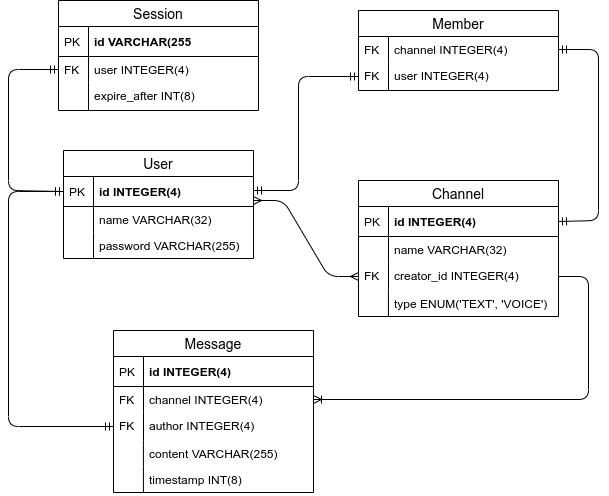

The diagram above was exported from draw.io. Its source (the exported page's mxGraphModel, read from the mxfile embedded in the PNG):
<mxGraphModel dx="1043" dy="1110" grid="1" gridSize="10" guides="1" tooltips="1" connect="1" arrows="1" fold="1" page="1" pageScale="1" pageWidth="850" pageHeight="1100" math="0" shadow="0">
  <root>
    <mxCell id="0" />
    <mxCell id="1" parent="0" />
    <mxCell id="8m8ejcfgAps7iStE_HU1-40" value="" style="edgeStyle=entityRelationEdgeStyle;fontSize=12;html=1;endArrow=ERmany;startArrow=ERmany;entryX=0;entryY=0.5;entryDx=0;entryDy=0;" edge="1" parent="1" target="8m8ejcfgAps7iStE_HU1-13">
      <mxGeometry width="100" height="100" relative="1" as="geometry">
        <mxPoint x="365" y="230" as="sourcePoint" />
        <mxPoint x="330" y="320" as="targetPoint" />
      </mxGeometry>
    </mxCell>
    <mxCell id="8m8ejcfgAps7iStE_HU1-41" value="" style="edgeStyle=entityRelationEdgeStyle;fontSize=12;html=1;endArrow=ERoneToMany;exitX=1;exitY=0.5;exitDx=0;exitDy=0;" edge="1" parent="1" source="8m8ejcfgAps7iStE_HU1-13" target="8m8ejcfgAps7iStE_HU1-20">
      <mxGeometry width="100" height="100" relative="1" as="geometry">
        <mxPoint x="300" y="450" as="sourcePoint" />
        <mxPoint x="400" y="350" as="targetPoint" />
      </mxGeometry>
    </mxCell>
    <mxCell id="8m8ejcfgAps7iStE_HU1-46" value="" style="endArrow=ERmandOne;html=1;startArrow=ERmandOne;startFill=0;endFill=0;entryX=0;entryY=0.5;entryDx=0;entryDy=0;exitX=0;exitY=0.5;exitDx=0;exitDy=0;" edge="1" parent="1" source="8m8ejcfgAps7iStE_HU1-2" target="8m8ejcfgAps7iStE_HU1-31">
      <mxGeometry width="50" height="50" relative="1" as="geometry">
        <mxPoint x="-20" y="632" as="sourcePoint" />
        <mxPoint x="30" y="582" as="targetPoint" />
        <Array as="points">
          <mxPoint x="120" y="220" />
          <mxPoint x="120" y="99" />
        </Array>
      </mxGeometry>
    </mxCell>
    <mxCell id="8m8ejcfgAps7iStE_HU1-47" value="" style="endArrow=ERmandOne;html=1;startArrow=ERmandOne;startFill=0;endFill=0;entryX=0;entryY=0.5;entryDx=0;entryDy=0;exitX=0;exitY=0.5;exitDx=0;exitDy=0;" edge="1" parent="1" source="8m8ejcfgAps7iStE_HU1-22" target="8m8ejcfgAps7iStE_HU1-2">
      <mxGeometry width="50" height="50" relative="1" as="geometry">
        <mxPoint x="690" y="470" as="sourcePoint" />
        <mxPoint x="720" y="847.9999999999998" as="targetPoint" />
        <Array as="points">
          <mxPoint x="120" y="456" />
          <mxPoint x="120" y="221" />
        </Array>
      </mxGeometry>
    </mxCell>
    <mxCell id="8m8ejcfgAps7iStE_HU1-8" value="Channel" style="swimlane;fontStyle=0;childLayout=stackLayout;horizontal=1;startSize=26;horizontalStack=0;resizeParent=1;resizeParentMax=0;resizeLast=0;collapsible=1;marginBottom=0;align=center;fontSize=14;" vertex="1" parent="1">
      <mxGeometry x="470" y="210" width="200" height="136" as="geometry" />
    </mxCell>
    <mxCell id="8m8ejcfgAps7iStE_HU1-9" value="id INTEGER(4)" style="shape=partialRectangle;top=0;left=0;right=0;bottom=1;align=left;verticalAlign=middle;fillColor=none;spacingLeft=34;spacingRight=4;overflow=hidden;rotatable=0;points=[[0,0.5],[1,0.5]];portConstraint=eastwest;dropTarget=0;fontStyle=1;fontSize=12;" vertex="1" parent="8m8ejcfgAps7iStE_HU1-8">
      <mxGeometry y="26" width="200" height="30" as="geometry" />
    </mxCell>
    <mxCell id="8m8ejcfgAps7iStE_HU1-10" value="PK" style="shape=partialRectangle;top=0;left=0;bottom=0;fillColor=none;align=left;verticalAlign=middle;spacingLeft=4;spacingRight=4;overflow=hidden;rotatable=0;points=[];portConstraint=eastwest;part=1;fontSize=12;" vertex="1" connectable="0" parent="8m8ejcfgAps7iStE_HU1-9">
      <mxGeometry width="30" height="30" as="geometry" />
    </mxCell>
    <mxCell id="8m8ejcfgAps7iStE_HU1-11" value="name VARCHAR(32)" style="shape=partialRectangle;top=0;left=0;right=0;bottom=0;align=left;verticalAlign=top;fillColor=none;spacingLeft=34;spacingRight=4;overflow=hidden;rotatable=0;points=[[0,0.5],[1,0.5]];portConstraint=eastwest;dropTarget=0;fontSize=12;" vertex="1" parent="8m8ejcfgAps7iStE_HU1-8">
      <mxGeometry y="56" width="200" height="26" as="geometry" />
    </mxCell>
    <mxCell id="8m8ejcfgAps7iStE_HU1-12" value="" style="shape=partialRectangle;top=0;left=0;bottom=0;fillColor=none;align=left;verticalAlign=top;spacingLeft=4;spacingRight=4;overflow=hidden;rotatable=0;points=[];portConstraint=eastwest;part=1;fontSize=12;" vertex="1" connectable="0" parent="8m8ejcfgAps7iStE_HU1-11">
      <mxGeometry width="30" height="26" as="geometry" />
    </mxCell>
    <mxCell id="8m8ejcfgAps7iStE_HU1-13" value="creator_id INTEGER(4)" style="shape=partialRectangle;top=0;left=0;right=0;bottom=0;align=left;verticalAlign=top;fillColor=none;spacingLeft=34;spacingRight=4;overflow=hidden;rotatable=0;points=[[0,0.5],[1,0.5]];portConstraint=eastwest;dropTarget=0;fontSize=12;" vertex="1" parent="8m8ejcfgAps7iStE_HU1-8">
      <mxGeometry y="82" width="200" height="28" as="geometry" />
    </mxCell>
    <mxCell id="8m8ejcfgAps7iStE_HU1-14" value="FK" style="shape=partialRectangle;top=0;left=0;bottom=0;fillColor=none;align=left;verticalAlign=top;spacingLeft=4;spacingRight=4;overflow=hidden;rotatable=0;points=[];portConstraint=eastwest;part=1;fontSize=12;" vertex="1" connectable="0" parent="8m8ejcfgAps7iStE_HU1-13">
      <mxGeometry width="30" height="28" as="geometry" />
    </mxCell>
    <mxCell id="8m8ejcfgAps7iStE_HU1-15" value="type ENUM('TEXT', 'VOICE')" style="shape=partialRectangle;top=0;left=0;right=0;bottom=0;align=left;verticalAlign=top;fillColor=none;spacingLeft=34;spacingRight=4;overflow=hidden;rotatable=0;points=[[0,0.5],[1,0.5]];portConstraint=eastwest;dropTarget=0;fontSize=12;" vertex="1" parent="8m8ejcfgAps7iStE_HU1-8">
      <mxGeometry y="110" width="200" height="26" as="geometry" />
    </mxCell>
    <mxCell id="8m8ejcfgAps7iStE_HU1-16" value="" style="shape=partialRectangle;top=0;left=0;bottom=0;fillColor=none;align=left;verticalAlign=top;spacingLeft=4;spacingRight=4;overflow=hidden;rotatable=0;points=[];portConstraint=eastwest;part=1;fontSize=12;" vertex="1" connectable="0" parent="8m8ejcfgAps7iStE_HU1-15">
      <mxGeometry width="29.924999999999994" height="26" as="geometry" />
    </mxCell>
    <mxCell id="8m8ejcfgAps7iStE_HU1-35" value="Member" style="swimlane;fontStyle=0;childLayout=stackLayout;horizontal=1;startSize=26;horizontalStack=0;resizeParent=1;resizeParentMax=0;resizeLast=0;collapsible=1;marginBottom=0;align=center;fontSize=14;" vertex="1" parent="1">
      <mxGeometry x="470" y="40" width="200" height="80" as="geometry" />
    </mxCell>
    <mxCell id="8m8ejcfgAps7iStE_HU1-36" value="channel INTEGER(4)" style="shape=partialRectangle;top=0;left=0;right=0;bottom=0;align=left;verticalAlign=top;fillColor=none;spacingLeft=34;spacingRight=4;overflow=hidden;rotatable=0;points=[[0,0.5],[1,0.5]];portConstraint=eastwest;dropTarget=0;fontSize=12;" vertex="1" parent="8m8ejcfgAps7iStE_HU1-35">
      <mxGeometry y="26" width="200" height="26" as="geometry" />
    </mxCell>
    <mxCell id="8m8ejcfgAps7iStE_HU1-37" value="FK" style="shape=partialRectangle;top=0;left=0;bottom=0;fillColor=none;align=left;verticalAlign=top;spacingLeft=4;spacingRight=4;overflow=hidden;rotatable=0;points=[];portConstraint=eastwest;part=1;fontSize=12;" vertex="1" connectable="0" parent="8m8ejcfgAps7iStE_HU1-36">
      <mxGeometry width="30" height="26" as="geometry" />
    </mxCell>
    <mxCell id="8m8ejcfgAps7iStE_HU1-38" value="user INTEGER(4)" style="shape=partialRectangle;top=0;left=0;right=0;bottom=0;align=left;verticalAlign=top;fillColor=none;spacingLeft=34;spacingRight=4;overflow=hidden;rotatable=0;points=[[0,0.5],[1,0.5]];portConstraint=eastwest;dropTarget=0;fontSize=12;" vertex="1" parent="8m8ejcfgAps7iStE_HU1-35">
      <mxGeometry y="52" width="200" height="28" as="geometry" />
    </mxCell>
    <mxCell id="8m8ejcfgAps7iStE_HU1-39" value="FK" style="shape=partialRectangle;top=0;left=0;bottom=0;fillColor=none;align=left;verticalAlign=top;spacingLeft=4;spacingRight=4;overflow=hidden;rotatable=0;points=[];portConstraint=eastwest;part=1;fontSize=12;" vertex="1" connectable="0" parent="8m8ejcfgAps7iStE_HU1-38">
      <mxGeometry width="30" height="28" as="geometry" />
    </mxCell>
    <mxCell id="8m8ejcfgAps7iStE_HU1-28" value="Session" style="swimlane;fontStyle=0;childLayout=stackLayout;horizontal=1;startSize=26;horizontalStack=0;resizeParent=1;resizeParentMax=0;resizeLast=0;collapsible=1;marginBottom=0;align=center;fontSize=14;" vertex="1" parent="1">
      <mxGeometry x="170" y="30" width="200" height="110" as="geometry" />
    </mxCell>
    <mxCell id="8m8ejcfgAps7iStE_HU1-29" value="id VARCHAR(255" style="shape=partialRectangle;top=0;left=0;right=0;bottom=1;align=left;verticalAlign=middle;fillColor=none;spacingLeft=34;spacingRight=4;overflow=hidden;rotatable=0;points=[[0,0.5],[1,0.5]];portConstraint=eastwest;dropTarget=0;fontStyle=1;fontSize=12;" vertex="1" parent="8m8ejcfgAps7iStE_HU1-28">
      <mxGeometry y="26" width="200" height="30" as="geometry" />
    </mxCell>
    <mxCell id="8m8ejcfgAps7iStE_HU1-30" value="PK" style="shape=partialRectangle;top=0;left=0;bottom=0;fillColor=none;align=left;verticalAlign=middle;spacingLeft=4;spacingRight=4;overflow=hidden;rotatable=0;points=[];portConstraint=eastwest;part=1;fontSize=12;" vertex="1" connectable="0" parent="8m8ejcfgAps7iStE_HU1-29">
      <mxGeometry width="30" height="30" as="geometry" />
    </mxCell>
    <mxCell id="8m8ejcfgAps7iStE_HU1-31" value="user INTEGER(4)" style="shape=partialRectangle;top=0;left=0;right=0;bottom=0;align=left;verticalAlign=top;fillColor=none;spacingLeft=34;spacingRight=4;overflow=hidden;rotatable=0;points=[[0,0.5],[1,0.5]];portConstraint=eastwest;dropTarget=0;fontSize=12;" vertex="1" parent="8m8ejcfgAps7iStE_HU1-28">
      <mxGeometry y="56" width="200" height="26" as="geometry" />
    </mxCell>
    <mxCell id="8m8ejcfgAps7iStE_HU1-32" value="FK" style="shape=partialRectangle;top=0;left=0;bottom=0;fillColor=none;align=left;verticalAlign=top;spacingLeft=4;spacingRight=4;overflow=hidden;rotatable=0;points=[];portConstraint=eastwest;part=1;fontSize=12;" vertex="1" connectable="0" parent="8m8ejcfgAps7iStE_HU1-31">
      <mxGeometry width="30" height="26" as="geometry" />
    </mxCell>
    <mxCell id="8m8ejcfgAps7iStE_HU1-33" value="expire_after INT(8)" style="shape=partialRectangle;top=0;left=0;right=0;bottom=0;align=left;verticalAlign=top;fillColor=none;spacingLeft=34;spacingRight=4;overflow=hidden;rotatable=0;points=[[0,0.5],[1,0.5]];portConstraint=eastwest;dropTarget=0;fontSize=12;" vertex="1" parent="8m8ejcfgAps7iStE_HU1-28">
      <mxGeometry y="82" width="200" height="28" as="geometry" />
    </mxCell>
    <mxCell id="8m8ejcfgAps7iStE_HU1-34" value="" style="shape=partialRectangle;top=0;left=0;bottom=0;fillColor=none;align=left;verticalAlign=top;spacingLeft=4;spacingRight=4;overflow=hidden;rotatable=0;points=[];portConstraint=eastwest;part=1;fontSize=12;" vertex="1" connectable="0" parent="8m8ejcfgAps7iStE_HU1-33">
      <mxGeometry width="30" height="28" as="geometry" />
    </mxCell>
    <mxCell id="8m8ejcfgAps7iStE_HU1-17" value="Message" style="swimlane;fontStyle=0;childLayout=stackLayout;horizontal=1;startSize=26;horizontalStack=0;resizeParent=1;resizeParentMax=0;resizeLast=0;collapsible=1;marginBottom=0;align=center;fontSize=14;" vertex="1" parent="1">
      <mxGeometry x="225" y="360" width="200" height="162" as="geometry" />
    </mxCell>
    <mxCell id="8m8ejcfgAps7iStE_HU1-18" value="id INTEGER(4)" style="shape=partialRectangle;top=0;left=0;right=0;bottom=1;align=left;verticalAlign=middle;fillColor=none;spacingLeft=34;spacingRight=4;overflow=hidden;rotatable=0;points=[[0,0.5],[1,0.5]];portConstraint=eastwest;dropTarget=0;fontStyle=1;fontSize=12;" vertex="1" parent="8m8ejcfgAps7iStE_HU1-17">
      <mxGeometry y="26" width="200" height="30" as="geometry" />
    </mxCell>
    <mxCell id="8m8ejcfgAps7iStE_HU1-19" value="PK" style="shape=partialRectangle;top=0;left=0;bottom=0;fillColor=none;align=left;verticalAlign=middle;spacingLeft=4;spacingRight=4;overflow=hidden;rotatable=0;points=[];portConstraint=eastwest;part=1;fontSize=12;" vertex="1" connectable="0" parent="8m8ejcfgAps7iStE_HU1-18">
      <mxGeometry width="30" height="30" as="geometry" />
    </mxCell>
    <mxCell id="8m8ejcfgAps7iStE_HU1-20" value="channel INTEGER(4)" style="shape=partialRectangle;top=0;left=0;right=0;bottom=0;align=left;verticalAlign=top;fillColor=none;spacingLeft=34;spacingRight=4;overflow=hidden;rotatable=0;points=[[0,0.5],[1,0.5]];portConstraint=eastwest;dropTarget=0;fontSize=12;" vertex="1" parent="8m8ejcfgAps7iStE_HU1-17">
      <mxGeometry y="56" width="200" height="26" as="geometry" />
    </mxCell>
    <mxCell id="8m8ejcfgAps7iStE_HU1-21" value="FK" style="shape=partialRectangle;top=0;left=0;bottom=0;fillColor=none;align=left;verticalAlign=top;spacingLeft=4;spacingRight=4;overflow=hidden;rotatable=0;points=[];portConstraint=eastwest;part=1;fontSize=12;" vertex="1" connectable="0" parent="8m8ejcfgAps7iStE_HU1-20">
      <mxGeometry width="30" height="26" as="geometry" />
    </mxCell>
    <mxCell id="8m8ejcfgAps7iStE_HU1-22" value="author INTEGER(4)" style="shape=partialRectangle;top=0;left=0;right=0;bottom=0;align=left;verticalAlign=top;fillColor=none;spacingLeft=34;spacingRight=4;overflow=hidden;rotatable=0;points=[[0,0.5],[1,0.5]];portConstraint=eastwest;dropTarget=0;fontSize=12;" vertex="1" parent="8m8ejcfgAps7iStE_HU1-17">
      <mxGeometry y="82" width="200" height="28" as="geometry" />
    </mxCell>
    <mxCell id="8m8ejcfgAps7iStE_HU1-23" value="FK" style="shape=partialRectangle;top=0;left=0;bottom=0;fillColor=none;align=left;verticalAlign=top;spacingLeft=4;spacingRight=4;overflow=hidden;rotatable=0;points=[];portConstraint=eastwest;part=1;fontSize=12;" vertex="1" connectable="0" parent="8m8ejcfgAps7iStE_HU1-22">
      <mxGeometry width="30" height="28" as="geometry" />
    </mxCell>
    <mxCell id="8m8ejcfgAps7iStE_HU1-24" value="content VARCHAR(255)" style="shape=partialRectangle;top=0;left=0;right=0;bottom=0;align=left;verticalAlign=top;fillColor=none;spacingLeft=34;spacingRight=4;overflow=hidden;rotatable=0;points=[[0,0.5],[1,0.5]];portConstraint=eastwest;dropTarget=0;fontSize=12;" vertex="1" parent="8m8ejcfgAps7iStE_HU1-17">
      <mxGeometry y="110" width="200" height="26" as="geometry" />
    </mxCell>
    <mxCell id="8m8ejcfgAps7iStE_HU1-25" value="" style="shape=partialRectangle;top=0;left=0;bottom=0;fillColor=none;align=left;verticalAlign=top;spacingLeft=4;spacingRight=4;overflow=hidden;rotatable=0;points=[];portConstraint=eastwest;part=1;fontSize=12;" vertex="1" connectable="0" parent="8m8ejcfgAps7iStE_HU1-24">
      <mxGeometry width="29.924999999999994" height="26" as="geometry" />
    </mxCell>
    <mxCell id="8m8ejcfgAps7iStE_HU1-26" value="timestamp INT(8)" style="shape=partialRectangle;top=0;left=0;right=0;bottom=0;align=left;verticalAlign=top;fillColor=none;spacingLeft=34;spacingRight=4;overflow=hidden;rotatable=0;points=[[0,0.5],[1,0.5]];portConstraint=eastwest;dropTarget=0;fontSize=12;" vertex="1" parent="8m8ejcfgAps7iStE_HU1-17">
      <mxGeometry y="136" width="200" height="26" as="geometry" />
    </mxCell>
    <mxCell id="8m8ejcfgAps7iStE_HU1-27" value="" style="shape=partialRectangle;top=0;left=0;bottom=0;fillColor=none;align=left;verticalAlign=top;spacingLeft=4;spacingRight=4;overflow=hidden;rotatable=0;points=[];portConstraint=eastwest;part=1;fontSize=12;" vertex="1" connectable="0" parent="8m8ejcfgAps7iStE_HU1-26">
      <mxGeometry width="29.924999999999994" height="26" as="geometry" />
    </mxCell>
    <mxCell id="8m8ejcfgAps7iStE_HU1-1" value="User" style="swimlane;fontStyle=0;childLayout=stackLayout;horizontal=1;startSize=26;horizontalStack=0;resizeParent=1;resizeParentMax=0;resizeLast=0;collapsible=1;marginBottom=0;align=center;fontSize=14;" vertex="1" parent="1">
      <mxGeometry x="175" y="180" width="190" height="108" as="geometry" />
    </mxCell>
    <mxCell id="8m8ejcfgAps7iStE_HU1-2" value="id INTEGER(4)" style="shape=partialRectangle;top=0;left=0;right=0;bottom=1;align=left;verticalAlign=middle;fillColor=none;spacingLeft=34;spacingRight=4;overflow=hidden;rotatable=0;points=[[0,0.5],[1,0.5]];portConstraint=eastwest;dropTarget=0;fontStyle=1;fontSize=12;" vertex="1" parent="8m8ejcfgAps7iStE_HU1-1">
      <mxGeometry y="26" width="190" height="30" as="geometry" />
    </mxCell>
    <mxCell id="8m8ejcfgAps7iStE_HU1-3" value="PK" style="shape=partialRectangle;top=0;left=0;bottom=0;fillColor=none;align=left;verticalAlign=middle;spacingLeft=4;spacingRight=4;overflow=hidden;rotatable=0;points=[];portConstraint=eastwest;part=1;fontSize=12;" vertex="1" connectable="0" parent="8m8ejcfgAps7iStE_HU1-2">
      <mxGeometry width="30" height="30" as="geometry" />
    </mxCell>
    <mxCell id="8m8ejcfgAps7iStE_HU1-4" value="name VARCHAR(32)" style="shape=partialRectangle;top=0;left=0;right=0;bottom=0;align=left;verticalAlign=top;fillColor=none;spacingLeft=34;spacingRight=4;overflow=hidden;rotatable=0;points=[[0,0.5],[1,0.5]];portConstraint=eastwest;dropTarget=0;fontSize=12;" vertex="1" parent="8m8ejcfgAps7iStE_HU1-1">
      <mxGeometry y="56" width="190" height="26" as="geometry" />
    </mxCell>
    <mxCell id="8m8ejcfgAps7iStE_HU1-5" value="" style="shape=partialRectangle;top=0;left=0;bottom=0;fillColor=none;align=left;verticalAlign=top;spacingLeft=4;spacingRight=4;overflow=hidden;rotatable=0;points=[];portConstraint=eastwest;part=1;fontSize=12;" vertex="1" connectable="0" parent="8m8ejcfgAps7iStE_HU1-4">
      <mxGeometry width="30" height="26" as="geometry" />
    </mxCell>
    <mxCell id="8m8ejcfgAps7iStE_HU1-6" value="password VARCHAR(255)" style="shape=partialRectangle;top=0;left=0;right=0;bottom=0;align=left;verticalAlign=top;fillColor=none;spacingLeft=34;spacingRight=4;overflow=hidden;rotatable=0;points=[[0,0.5],[1,0.5]];portConstraint=eastwest;dropTarget=0;fontSize=12;" vertex="1" parent="8m8ejcfgAps7iStE_HU1-1">
      <mxGeometry y="82" width="190" height="26" as="geometry" />
    </mxCell>
    <mxCell id="8m8ejcfgAps7iStE_HU1-7" value="" style="shape=partialRectangle;top=0;left=0;bottom=0;fillColor=none;align=left;verticalAlign=top;spacingLeft=4;spacingRight=4;overflow=hidden;rotatable=0;points=[];portConstraint=eastwest;part=1;fontSize=12;" vertex="1" connectable="0" parent="8m8ejcfgAps7iStE_HU1-6">
      <mxGeometry width="30" height="26" as="geometry" />
    </mxCell>
    <mxCell id="8m8ejcfgAps7iStE_HU1-49" value="" style="endArrow=ERmandOne;html=1;entryX=1;entryY=0.5;entryDx=0;entryDy=0;exitX=1;exitY=0.5;exitDx=0;exitDy=0;startArrow=ERmandOne;startFill=0;endFill=0;" edge="1" parent="1" source="8m8ejcfgAps7iStE_HU1-9" target="8m8ejcfgAps7iStE_HU1-36">
      <mxGeometry width="50" height="50" relative="1" as="geometry">
        <mxPoint x="420" y="680" as="sourcePoint" />
        <mxPoint x="470" y="630" as="targetPoint" />
        <Array as="points">
          <mxPoint x="710" y="250" />
          <mxPoint x="710" y="79" />
        </Array>
      </mxGeometry>
    </mxCell>
    <mxCell id="8m8ejcfgAps7iStE_HU1-50" value="" style="endArrow=ERmandOne;html=1;entryX=0;entryY=0.5;entryDx=0;entryDy=0;startArrow=ERmandOne;startFill=0;endFill=0;" edge="1" parent="1" target="8m8ejcfgAps7iStE_HU1-38">
      <mxGeometry width="50" height="50" relative="1" as="geometry">
        <mxPoint x="365" y="220" as="sourcePoint" />
        <mxPoint x="270" y="700" as="targetPoint" />
        <Array as="points">
          <mxPoint x="410" y="220" />
          <mxPoint x="410" y="106" />
        </Array>
      </mxGeometry>
    </mxCell>
  </root>
</mxGraphModel>